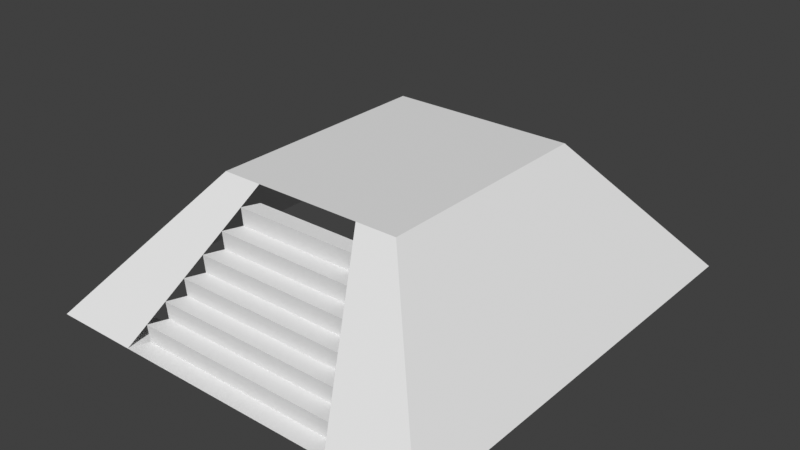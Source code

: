 # Source: exempleportal.blend  (saved by Blender 3.0.42; exported with 4.5.12 LTS)
import bpy
from mathutils import Matrix  # noqa: F401  (used for matrix-valued properties, if any)

bpy.ops.wm.read_factory_settings(use_empty=True)
scene = bpy.context.scene
scene.name = 'Scene'

# ---- collections
col_collection = bpy.data.collections.new('Collection'); scene.collection.children.link(col_collection)

# ---- world
world_world = bpy.data.worlds.new('World'); scene.world = world_world
world_world.use_nodes = True; world_world.node_tree.nodes.clear()
_N = world_world.node_tree.nodes; _L = world_world.node_tree.links
n0 = _N.new('ShaderNodeOutputWorld'); n0.name = 'World Output'; n0.location = (300, 300)
n1 = _N.new('ShaderNodeBackground'); n1.name = 'Background'; n1.location = (10, 300)
n1.inputs[0].default_value = (0.05088, 0.05088, 0.05088, 1.0)
_L.new(n1.outputs[0], n0.inputs[0])
n0.is_active_output = True
world_world.color = (0.05088, 0.05088, 0.05088)
world_world.use_sun_shadow = False
world_world.sun_shadow_jitter_overblur = 0.0

# ---- meshes
me_cube_001 = bpy.data.meshes.new('Cube.001')
me_cube_001.from_pydata([(-3.0, -3.0, -1.0), (-1.41, -1.41, 1.0), (-3.0, 3.0, -1.0), (-1.41, 1.41, 1.0), (3.0, -3.0, -1.0), (1.41, -1.41, 1.0), (3.0, 3.0, -1.0), (1.41, 1.41, 1.0), (-3.0, -3.704, -1.0), (3.0, -3.704, -1.0)], [], [(0, 1, 3, 2), (2, 3, 7, 6), (6, 7, 5, 4), (7, 3, 1, 5), (0, 4, 9, 8)])
_uv = me_cube_001.uv_layers.new(name='UVMap')
_uv.uv.foreach_set('vector', [0.375, 0.0, 0.625, 0.0, 0.625, 0.25, 0.375, 0.25, 0.375, 0.25, 0.625, 0.25, 0.625, 0.5, 0.375, 0.5, 0.375, 0.5, 0.625, 0.5, 0.625, 0.75, 0.375, 0.75, 0.625, 0.5, 0.875, 0.5, 0.875, 0.75, 0.625, 0.75, 0.0, 0.0, 0.0, 0.0, 0.0, 0.0, 0.0, 0.0])
me_cube_001.use_remesh_fix_poles = True
me_cube_001.use_remesh_preserve_attributes = False
me_cube_001.update()
me_cube_003 = bpy.data.meshes.new('Cube.003')
me_cube_003.from_pydata([(-3.0, -3.0, -1.0), (-1.41, -1.41, 1.0), (3.0, -3.0, -1.0), (1.41, -1.41, 1.0), (-3.0, -3.704, -1.0), (-1.41, -2.113, 1.0), (1.41, -2.113, 1.0), (3.0, -3.704, -1.0), (0.7998, -1.41, 1.0), (-0.7998, -1.41, 1.0), (0.7998, -2.113, 1.0), (-0.7998, -2.113, 1.0), (-1.702, -3.704, -1.0), (1.702, -3.704, -1.0)], [], [(13, 7, 6, 10), (2, 3, 6, 7), (1, 0, 4, 5), (9, 1, 5, 11), (3, 8, 10, 6), (8, 9, 11, 10), (4, 12, 11, 5)])
_uv = me_cube_003.uv_layers.new(name='UVMap')
_uv.uv.foreach_set('vector', [0.375, 0.5, 0.375, 0.75, 0.625, 0.75, 0.7083, 0.75, 0.375, 0.75, 0.625, 0.75, 0.625, 0.75, 0.375, 0.75, 0.625, 0.0, 0.375, 0.0, 0.375, 0.0, 0.625, 0.0, 0.7917, 0.75, 0.875, 0.75, 0.875, 0.75, 0.7917, 0.75, 0.625, 0.75, 0.7083, 0.75, 0.7083, 0.75, 0.625, 0.75, 0.7083, 0.75, 0.7917, 0.75, 0.7917, 0.75, 0.7083, 0.75, 0.375, 0.0, 0.375, 0.25, 0.7917, 0.75, 0.875, 0.75])
me_cube_003.use_remesh_fix_poles = True
me_cube_003.use_remesh_preserve_attributes = False
me_cube_003.update()
me_cube_004 = bpy.data.meshes.new('Cube.004')
me_cube_004.from_pydata([(0.7998, -2.113, 0.7391), (-0.7998, -2.113, 0.7391), (-1.702, -3.704, -1.0), (1.702, -3.704, -1.0), (-1.578, -3.437, -0.9782), (-1.568, -3.468, -0.7042), (-1.449, -3.209, -0.6924), (-1.44, -3.241, -0.4185), (-1.32, -2.982, -0.4067), (-1.311, -3.014, -0.1327), (-1.191, -2.755, -0.121), (-1.182, -2.787, 0.153), (-1.062, -2.528, 0.1647), (-1.053, -2.56, 0.4387), (-0.9332, -2.301, 0.4504), (-0.9241, -2.332, 0.7244), (1.568, -3.468, -0.7042), (1.578, -3.437, -0.9782), (1.44, -3.241, -0.4185), (1.449, -3.209, -0.6924), (1.311, -3.014, -0.1327), (1.32, -2.982, -0.4067), (1.182, -2.787, 0.153), (1.191, -2.755, -0.121), (1.053, -2.56, 0.4387), (1.062, -2.528, 0.1647), (0.9241, -2.332, 0.7244), (0.9332, -2.301, 0.4504)], [], [(5, 16, 19, 6), (7, 18, 21, 8), (9, 20, 23, 10), (11, 22, 25, 12), (13, 24, 27, 14), (15, 26, 0, 1), (16, 5, 4, 17), (18, 7, 6, 19), (20, 9, 8, 21), (22, 11, 10, 23), (24, 13, 12, 25), (26, 15, 14, 27), (2, 3, 17, 4)])
_uv = me_cube_004.uv_layers.new(name='UVMap')
_uv.uv.foreach_set('vector', [0.4366, 0.324, 0.4243, 0.537, 0.4686, 0.5702, 0.4919, 0.3903, 0.4962, 0.3954, 0.4719, 0.5727, 0.5162, 0.6059, 0.5515, 0.4618, 0.5557, 0.4668, 0.5195, 0.6084, 0.5638, 0.6416, 0.611, 0.5332, 0.6152, 0.5382, 0.5672, 0.6441, 0.6114, 0.6773, 0.6705, 0.6046, 0.6747, 0.6097, 0.6148, 0.6798, 0.659, 0.713, 0.73, 0.676, 0.7342, 0.6811, 0.6624, 0.7155, 0.7083, 0.75, 0.7917, 0.75, 0.4243, 0.537, 0.4366, 0.324, 0.4324, 0.3189, 0.4209, 0.5345, 0.4719, 0.5727, 0.4962, 0.3954, 0.4919, 0.3903, 0.4686, 0.5702, 0.5195, 0.6084, 0.5557, 0.4668, 0.5515, 0.4618, 0.5162, 0.6059, 0.5672, 0.6441, 0.6152, 0.5382, 0.611, 0.5332, 0.5638, 0.6416, 0.6148, 0.6798, 0.6747, 0.6097, 0.6705, 0.6046, 0.6114, 0.6773, 0.6624, 0.7155, 0.7342, 0.6811, 0.73, 0.676, 0.659, 0.713, 0.375, 0.25, 0.375, 0.5, 0.4209, 0.5345, 0.4324, 0.3189])
me_cube_004.use_remesh_fix_poles = True
me_cube_004.use_remesh_preserve_attributes = False
me_cube_004.update()

# ---- objects
ob_cube = bpy.data.objects.new('Cube', me_cube_001)
ob_cube_001 = bpy.data.objects.new('Cube.001', me_cube_003)
ob_cube_002 = bpy.data.objects.new('Cube.002', me_cube_004)

# ---- transforms, parenting, visibility, modifiers, constraints
ob_cube.location = (0.0, 0.0, 1.299)
ob_cube_001.location = (0.0, 0.0, 1.299)
ob_cube_002.location = (0.0, 0.0, 1.299)

# ---- collection membership
col_collection.objects.link(ob_cube)
col_collection.objects.link(ob_cube_001)
col_collection.objects.link(ob_cube_002)

# ---- scene / render settings (as saved in the file)
scene.frame_start = 1; scene.frame_end = 250; scene.frame_set(1)
scene.render.engine = 'BLENDER_EEVEE_NEXT'
scene.cycles.sampling_pattern = 'TABULATED_SOBOL'
scene.cycles.use_light_tree = False
scene.view_settings.view_transform = 'Standard'
bpy.context.view_layer.update()

# ---- added for rendering (the .blend has no active camera and no usable light): camera, sun
cam_auto = bpy.data.cameras.new('AutoCamera')
cam_auto.lens = 50.0
cam_auto.sensor_width = 36.0
cam_auto.clip_end = 1000.0
ob_auto_camera = bpy.data.objects.new('AutoCamera', cam_auto)
scene.collection.objects.link(ob_auto_camera)
ob_auto_camera.location = (8.52699, -10.5841, 8.12079)
ob_auto_camera.rotation_euler = (1.09748, -7.21219e-08, 0.694738)
scene.camera = ob_auto_camera
light_auto_sun = bpy.data.lights.new('AutoSun', 'SUN')
light_auto_sun.energy = 3.0
light_auto_sun.angle = 0.0523599
ob_auto_sun = bpy.data.objects.new('AutoSun', light_auto_sun)
scene.collection.objects.link(ob_auto_sun)
ob_auto_sun.rotation_euler = (0.872665, 0.174533, 0.523599)
bpy.context.view_layer.update()
